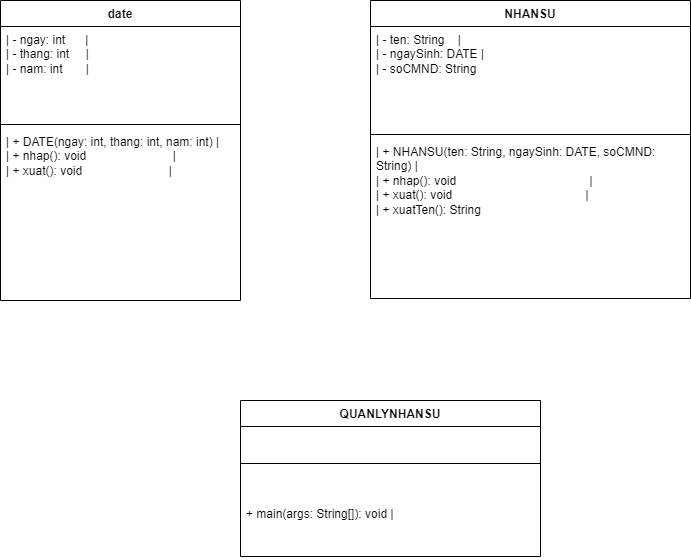

The diagram above was exported from draw.io. Its source (the exported page's mxGraphModel, read from the mxfile embedded in the PNG):
<mxGraphModel dx="1290" dy="541" grid="1" gridSize="10" guides="1" tooltips="1" connect="1" arrows="1" fold="1" page="1" pageScale="1" pageWidth="827" pageHeight="1169" math="0" shadow="0">
  <root>
    <mxCell id="0" />
    <mxCell id="1" parent="0" />
    <mxCell id="Y3iG9IMnjXOWMvGDyISU-1" value="date" style="swimlane;fontStyle=1;align=center;verticalAlign=top;childLayout=stackLayout;horizontal=1;startSize=26;horizontalStack=0;resizeParent=1;resizeParentMax=0;resizeLast=0;collapsible=1;marginBottom=0;whiteSpace=wrap;html=1;" vertex="1" parent="1">
      <mxGeometry x="20" y="50" width="240" height="300" as="geometry" />
    </mxCell>
    <mxCell id="Y3iG9IMnjXOWMvGDyISU-2" value="&lt;div&gt;| - ngay: int&amp;nbsp; &amp;nbsp; &amp;nbsp; |&lt;/div&gt;&lt;div&gt;| - thang: int&amp;nbsp; &amp;nbsp; &amp;nbsp;|&lt;/div&gt;&lt;div&gt;| - nam: int&amp;nbsp; &amp;nbsp; &amp;nbsp; &amp;nbsp;|&lt;/div&gt;" style="text;strokeColor=none;fillColor=none;align=left;verticalAlign=top;spacingLeft=4;spacingRight=4;overflow=hidden;rotatable=0;points=[[0,0.5],[1,0.5]];portConstraint=eastwest;whiteSpace=wrap;html=1;" vertex="1" parent="Y3iG9IMnjXOWMvGDyISU-1">
      <mxGeometry y="26" width="240" height="94" as="geometry" />
    </mxCell>
    <mxCell id="Y3iG9IMnjXOWMvGDyISU-3" value="" style="line;strokeWidth=1;fillColor=none;align=left;verticalAlign=middle;spacingTop=-1;spacingLeft=3;spacingRight=3;rotatable=0;labelPosition=right;points=[];portConstraint=eastwest;strokeColor=inherit;" vertex="1" parent="Y3iG9IMnjXOWMvGDyISU-1">
      <mxGeometry y="120" width="240" height="8" as="geometry" />
    </mxCell>
    <mxCell id="Y3iG9IMnjXOWMvGDyISU-4" value="&lt;div&gt;| + DATE(ngay: int, thang: int, nam: int) |&lt;/div&gt;&lt;div&gt;| + nhap(): void&amp;nbsp; &amp;nbsp; &amp;nbsp; &amp;nbsp; &amp;nbsp; &amp;nbsp; &amp;nbsp; &amp;nbsp; &amp;nbsp; &amp;nbsp; &amp;nbsp; &amp;nbsp; &amp;nbsp; |&lt;/div&gt;&lt;div&gt;| + xuat(): void&amp;nbsp; &amp;nbsp; &amp;nbsp; &amp;nbsp; &amp;nbsp; &amp;nbsp; &amp;nbsp; &amp;nbsp; &amp;nbsp; &amp;nbsp; &amp;nbsp; &amp;nbsp; &amp;nbsp; |&lt;/div&gt;" style="text;strokeColor=none;fillColor=none;align=left;verticalAlign=top;spacingLeft=4;spacingRight=4;overflow=hidden;rotatable=0;points=[[0,0.5],[1,0.5]];portConstraint=eastwest;whiteSpace=wrap;html=1;" vertex="1" parent="Y3iG9IMnjXOWMvGDyISU-1">
      <mxGeometry y="128" width="240" height="172" as="geometry" />
    </mxCell>
    <mxCell id="Y3iG9IMnjXOWMvGDyISU-9" value="NHANSU" style="swimlane;fontStyle=1;align=center;verticalAlign=top;childLayout=stackLayout;horizontal=1;startSize=26;horizontalStack=0;resizeParent=1;resizeParentMax=0;resizeLast=0;collapsible=1;marginBottom=0;whiteSpace=wrap;html=1;" vertex="1" parent="1">
      <mxGeometry x="390" y="50" width="320" height="298" as="geometry" />
    </mxCell>
    <mxCell id="Y3iG9IMnjXOWMvGDyISU-10" value="&lt;div&gt;| - ten: String&amp;nbsp; &amp;nbsp; |&lt;/div&gt;&lt;div&gt;| - ngaySinh: DATE |&lt;/div&gt;&lt;div&gt;| - soCMND: String&lt;/div&gt;" style="text;strokeColor=none;fillColor=none;align=left;verticalAlign=top;spacingLeft=4;spacingRight=4;overflow=hidden;rotatable=0;points=[[0,0.5],[1,0.5]];portConstraint=eastwest;whiteSpace=wrap;html=1;" vertex="1" parent="Y3iG9IMnjXOWMvGDyISU-9">
      <mxGeometry y="26" width="320" height="104" as="geometry" />
    </mxCell>
    <mxCell id="Y3iG9IMnjXOWMvGDyISU-11" value="" style="line;strokeWidth=1;fillColor=none;align=left;verticalAlign=middle;spacingTop=-1;spacingLeft=3;spacingRight=3;rotatable=0;labelPosition=right;points=[];portConstraint=eastwest;strokeColor=inherit;" vertex="1" parent="Y3iG9IMnjXOWMvGDyISU-9">
      <mxGeometry y="130" width="320" height="8" as="geometry" />
    </mxCell>
    <mxCell id="Y3iG9IMnjXOWMvGDyISU-12" value="&lt;div&gt;| + NHANSU(ten: String, ngaySinh: DATE, soCMND: String) |&lt;/div&gt;&lt;div&gt;| + nhap(): void&amp;nbsp; &amp;nbsp; &amp;nbsp; &amp;nbsp; &amp;nbsp; &amp;nbsp; &amp;nbsp; &amp;nbsp; &amp;nbsp; &amp;nbsp; &amp;nbsp; &amp;nbsp; &amp;nbsp; &amp;nbsp; &amp;nbsp; &amp;nbsp; &amp;nbsp; &amp;nbsp; &amp;nbsp; &amp;nbsp; |&lt;/div&gt;&lt;div&gt;| + xuat(): void&amp;nbsp; &amp;nbsp; &amp;nbsp; &amp;nbsp; &amp;nbsp; &amp;nbsp; &amp;nbsp; &amp;nbsp; &amp;nbsp; &amp;nbsp; &amp;nbsp; &amp;nbsp; &amp;nbsp; &amp;nbsp; &amp;nbsp; &amp;nbsp; &amp;nbsp; &amp;nbsp; &amp;nbsp; &amp;nbsp; |&lt;/div&gt;&lt;div&gt;| + xuatTen(): String&amp;nbsp; &amp;nbsp; &amp;nbsp; &amp;nbsp; &amp;nbsp; &amp;nbsp; &amp;nbsp; &amp;nbsp; &amp;nbsp; &amp;nbsp; &amp;nbsp; &amp;nbsp; &amp;nbsp;&amp;nbsp;&lt;/div&gt;" style="text;strokeColor=none;fillColor=none;align=left;verticalAlign=top;spacingLeft=4;spacingRight=4;overflow=hidden;rotatable=0;points=[[0,0.5],[1,0.5]];portConstraint=eastwest;whiteSpace=wrap;html=1;" vertex="1" parent="Y3iG9IMnjXOWMvGDyISU-9">
      <mxGeometry y="138" width="320" height="160" as="geometry" />
    </mxCell>
    <mxCell id="Y3iG9IMnjXOWMvGDyISU-13" value="QUANLYNHANSU" style="swimlane;fontStyle=1;align=center;verticalAlign=top;childLayout=stackLayout;horizontal=1;startSize=26;horizontalStack=0;resizeParent=1;resizeParentMax=0;resizeLast=0;collapsible=1;marginBottom=0;whiteSpace=wrap;html=1;" vertex="1" parent="1">
      <mxGeometry x="260" y="450" width="300" height="156" as="geometry" />
    </mxCell>
    <mxCell id="Y3iG9IMnjXOWMvGDyISU-15" value="" style="line;strokeWidth=1;fillColor=none;align=left;verticalAlign=middle;spacingTop=-1;spacingLeft=3;spacingRight=3;rotatable=0;labelPosition=right;points=[];portConstraint=eastwest;strokeColor=inherit;" vertex="1" parent="Y3iG9IMnjXOWMvGDyISU-13">
      <mxGeometry y="26" width="300" height="74" as="geometry" />
    </mxCell>
    <mxCell id="Y3iG9IMnjXOWMvGDyISU-16" value="+ main(args: String[]): void |" style="text;strokeColor=none;fillColor=none;align=left;verticalAlign=top;spacingLeft=4;spacingRight=4;overflow=hidden;rotatable=0;points=[[0,0.5],[1,0.5]];portConstraint=eastwest;whiteSpace=wrap;html=1;" vertex="1" parent="Y3iG9IMnjXOWMvGDyISU-13">
      <mxGeometry y="100" width="300" height="56" as="geometry" />
    </mxCell>
  </root>
</mxGraphModel>